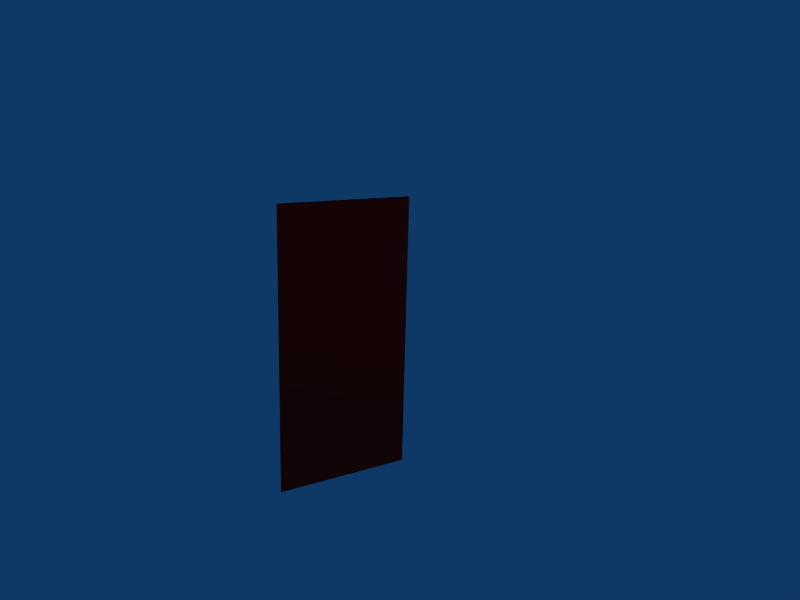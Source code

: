 # Source: carpet.blend  (saved by Blender 2.49.2; exported with 4.5.12 LTS)
import bpy
from mathutils import Matrix  # noqa: F401  (used for matrix-valued properties, if any)

bpy.ops.wm.read_factory_settings(use_empty=True)
scene = bpy.context.scene
scene.name = 'Scene'

# ---- collections
col_collection_1 = bpy.data.collections.new('Collection 1'); scene.collection.children.link(col_collection_1)

# ---- materials (node trees are filled in below, after node groups)
mat_carpet = bpy.data.materials.new('carpet')
mat_carpet.alpha_threshold = 0.0
mat_carpet.preview_render_type = 'FLAT'
mat_carpet.diffuse_color = (0.5216, 0.05098, 0.05098, 1.0)
mat_carpet.specular_color = (0.0, 0.0, 0.0)
mat_carpet.roughness = 0.5
mat_carpet.line_color = (0.0, 0.0, 0.0, 1.0)

# ---- material node trees

# ---- world
world_world = bpy.data.worlds.new('World'); scene.world = world_world
world_world.color = (0.05656, 0.2208, 0.4)
world_world.use_sun_shadow = False
world_world.sun_shadow_jitter_overblur = 0.0
world_world.cycles.sampling_method = 'MANUAL'
world_world.cycles.sample_map_resolution = 256

# ---- cameras
cam_camera = bpy.data.cameras.new('Camera')
cam_camera.passepartout_alpha = 0.2
cam_camera.clip_end = 100.0
cam_camera.lens = 35.0
cam_camera.ortho_scale = 7.314
cam_camera.show_passepartout = False
cam_camera.show_safe_areas = True
cam_camera.dof.focus_distance = 0.0
cam_camera.dof.aperture_fstop = 128.0

# ---- lights
light_lampside = bpy.data.lights.new('lampSide', 'POINT')
light_lampside.transmission_factor = 0.0
light_lampside.cutoff_distance = 30.0
light_lampside.energy = 100.0
light_lampside.shadow_buffer_clip_start = 1.001
light_lampside.shadow_soft_size = 1.0
light_lampside.shadow_maximum_resolution = 0.006
light_lampside.use_absolute_resolution = True
light_lampside.cycles.use_multiple_importance_sampling = False
light_lampfront = bpy.data.lights.new('lampFront', 'POINT')
light_lampfront.transmission_factor = 0.0
light_lampfront.cutoff_distance = 30.0
light_lampfront.energy = 100.0
light_lampfront.shadow_buffer_clip_start = 1.001
light_lampfront.shadow_soft_size = 1.0
light_lampfront.shadow_maximum_resolution = 0.006
light_lampfront.use_absolute_resolution = True
light_lampfront.cycles.use_multiple_importance_sampling = False
light_lampback = bpy.data.lights.new('lampBack', 'POINT')
light_lampback.transmission_factor = 0.0
light_lampback.cutoff_distance = 30.0
light_lampback.energy = 100.0
light_lampback.shadow_buffer_clip_start = 1.001
light_lampback.shadow_soft_size = 1.0
light_lampback.shadow_maximum_resolution = 0.006
light_lampback.use_absolute_resolution = True
light_lampback.cycles.use_multiple_importance_sampling = False

# ---- meshes
me_carpet = bpy.data.meshes.new('carpet')
me_carpet.from_pydata([(-1.0, -2.016, -0.0245), (-1.0, -1.764, -0.0245), (-0.5, -1.764, -0.0245), (-0.5, -2.016, -0.0245), (0.0, -1.764, -0.0245), (0.0, -2.016, -0.0245), (0.5, -1.764, -0.0245), (0.5, -2.016, -0.0245), (1.0, -1.764, -0.0245), (1.0, -2.016, -0.0245), (-1.0, -1.512, -0.0245), (-0.5, -1.512, -0.0245), (0.0, -1.512, -0.0245), (0.5, -1.512, -0.0245), (1.0, -1.512, -0.0245), (-1.0, -1.26, -0.0245), (-0.5, -1.26, -0.0245), (0.0, -1.26, -0.0245), (0.5, -1.26, -0.0245), (1.0, -1.26, -0.0245), (-1.0, -1.008, -0.0245), (-0.5, -1.008, -0.0245), (0.0, -1.008, -0.0245), (0.5, -1.008, -0.0245), (1.0, -1.008, -0.0245), (-1.0, -0.756, -0.0245), (-0.5, -0.756, -0.0245), (0.0, -0.756, -0.0245), (0.5, -0.756, -0.0245), (1.0, -0.756, -0.0245), (-1.0, -0.504, -0.0245), (-0.5, -0.504, -0.0245), (0.0, -0.504, -0.0245), (0.5, -0.504, -0.0245), (1.0, -0.504, -0.0245), (-1.0, -0.252, -0.0245), (-0.5, -0.252, -0.0245), (0.0, -0.252, -0.0245), (0.5, -0.252, -0.0245), (1.0, -0.252, -0.0245), (-1.0, 0.0, -0.0245), (-0.5, 0.0, -0.0245), (0.0, 0.0, -0.0245), (0.5, 0.0, -0.0245), (1.0, 0.0, -0.0245), (-1.0, 0.252, -0.0245), (-0.5, 0.252, -0.0245), (0.0, 0.252, -0.0245), (0.5, 0.252, -0.0245), (1.0, 0.252, -0.0245), (-1.0, 0.504, -0.0245), (-0.5, 0.504, -0.0245), (0.0, 0.504, -0.0245), (0.5, 0.504, -0.0245), (1.0, 0.504, -0.0245), (-1.0, 0.756, -0.0245), (-0.5, 0.756, -0.0245), (0.0, 0.756, -0.0245), (0.5, 0.756, -0.0245), (1.0, 0.756, -0.0245), (-1.0, 1.008, -0.0245), (-0.5, 1.008, -0.0245), (0.0, 1.008, -0.0245), (0.5, 1.008, -0.0245), (1.0, 1.008, -0.0245), (-1.0, 1.26, -0.0245), (-0.5, 1.26, -0.0245), (0.0, 1.26, -0.0245), (0.5, 1.26, -0.0245), (1.0, 1.26, -0.0245), (-1.0, 1.512, -0.0245), (-0.5, 1.512, -0.0245), (0.0, 1.512, -0.0245), (0.5, 1.512, -0.0245), (1.0, 1.512, -0.0245), (-1.0, 1.764, -0.0245), (-0.5, 1.764, -0.0245), (0.0, 1.764, -0.0245), (0.5, 1.764, -0.0245), (1.0, 1.764, -0.0245), (-1.0, 2.016, -0.0245), (-0.5, 2.016, -0.0245), (0.0, 2.016, -0.0245), (0.5, 2.016, -0.0245), (1.0, 2.016, -0.0245), (-1.0, -2.016, 0.0005), (-0.5, -2.016, 0.0005), (-0.5, -1.764, 0.0005), (-1.0, -1.764, 0.0005), (0.0, -2.016, 0.0005), (0.0, -1.764, 0.0005), (0.5, -2.016, 0.0005), (0.5, -1.764, 0.0005), (1.0, -2.016, 0.0005), (1.0, -1.764, 0.0005), (-0.5, -1.512, 0.0005), (-1.0, -1.512, 0.0005), (0.0, -1.512, 0.0005), (0.5, -1.512, 0.0005), (1.0, -1.512, 0.0005), (-0.5, -1.26, 0.0005), (-1.0, -1.26, 0.0005), (0.0, -1.26, 0.0005), (0.5, -1.26, 0.0005), (1.0, -1.26, 0.0005), (-0.5, -1.008, 0.0005), (-1.0, -1.008, 0.0005), (0.0, -1.008, 0.0005), (0.5, -1.008, 0.0005), (1.0, -1.008, 0.0005), (-0.5, -0.756, 0.0005), (-1.0, -0.756, 0.0005), (0.0, -0.756, 0.0005), (0.5, -0.756, 0.0005), (1.0, -0.756, 0.0005), (-0.5, -0.504, 0.0005), (-1.0, -0.504, 0.0005), (0.0, -0.504, 0.0005), (0.5, -0.504, 0.0005), (1.0, -0.504, 0.0005), (-0.5, -0.252, 0.0005), (-1.0, -0.252, 0.0005), (0.0, -0.252, 0.0005), (0.5, -0.252, 0.0005), (1.0, -0.252, 0.0005), (-0.5, 0.0, 0.0005), (-1.0, 0.0, 0.0005), (0.0, 0.0, 0.0005), (0.5, 0.0, 0.0005), (1.0, 0.0, 0.0005), (-0.5, 0.252, 0.0005), (-1.0, 0.252, 0.0005), (0.0, 0.252, 0.0005), (0.5, 0.252, 0.0005), (1.0, 0.252, 0.0005), (-0.5, 0.504, 0.0005), (-1.0, 0.504, 0.0005), (0.0, 0.504, 0.0005), (0.5, 0.504, 0.0005), (1.0, 0.504, 0.0005), (-0.5, 0.756, 0.0005), (-1.0, 0.756, 0.0005), (0.0, 0.756, 0.0005), (0.5, 0.756, 0.0005), (1.0, 0.756, 0.0005), (-0.5, 1.008, 0.0005), (-1.0, 1.008, 0.0005), (0.0, 1.008, 0.0005), (0.5, 1.008, 0.0005), (1.0, 1.008, 0.0005), (-0.5, 1.26, 0.0005), (-1.0, 1.26, 0.0005), (0.0, 1.26, 0.0005), (0.5, 1.26, 0.0005), (1.0, 1.26, 0.0005), (-0.5, 1.512, 0.0005), (-1.0, 1.512, 0.0005), (0.0, 1.512, 0.0005), (0.5, 1.512, 0.0005), (1.0, 1.512, 0.0005), (-0.5, 1.764, 0.0005), (-1.0, 1.764, 0.0005), (0.0, 1.764, 0.0005), (0.5, 1.764, 0.0005), (1.0, 1.764, 0.0005), (-0.5, 2.016, 0.0005), (-1.0, 2.016, 0.0005), (0.0, 2.016, 0.0005), (0.5, 2.016, 0.0005), (1.0, 2.016, 0.0005)], [], [(0, 1, 2, 3), (3, 2, 4, 5), (5, 4, 6, 7), (7, 6, 8, 9), (1, 10, 11, 2), (2, 11, 12, 4), (4, 12, 13, 6), (6, 13, 14, 8), (10, 15, 16, 11), (11, 16, 17, 12), (12, 17, 18, 13), (13, 18, 19, 14), (15, 20, 21, 16), (16, 21, 22, 17), (17, 22, 23, 18), (18, 23, 24, 19), (20, 25, 26, 21), (21, 26, 27, 22), (22, 27, 28, 23), (23, 28, 29, 24), (25, 30, 31, 26), (26, 31, 32, 27), (27, 32, 33, 28), (28, 33, 34, 29), (30, 35, 36, 31), (31, 36, 37, 32), (32, 37, 38, 33), (33, 38, 39, 34), (35, 40, 41, 36), (36, 41, 42, 37), (37, 42, 43, 38), (38, 43, 44, 39), (40, 45, 46, 41), (41, 46, 47, 42), (42, 47, 48, 43), (43, 48, 49, 44), (45, 50, 51, 46), (46, 51, 52, 47), (47, 52, 53, 48), (48, 53, 54, 49), (50, 55, 56, 51), (51, 56, 57, 52), (52, 57, 58, 53), (53, 58, 59, 54), (55, 60, 61, 56), (56, 61, 62, 57), (57, 62, 63, 58), (58, 63, 64, 59), (60, 65, 66, 61), (61, 66, 67, 62), (62, 67, 68, 63), (63, 68, 69, 64), (65, 70, 71, 66), (66, 71, 72, 67), (67, 72, 73, 68), (68, 73, 74, 69), (70, 75, 76, 71), (71, 76, 77, 72), (72, 77, 78, 73), (73, 78, 79, 74), (75, 80, 81, 76), (76, 81, 82, 77), (77, 82, 83, 78), (78, 83, 84, 79), (85, 86, 87, 88), (86, 89, 90, 87), (89, 91, 92, 90), (91, 93, 94, 92), (88, 87, 95, 96), (87, 90, 97, 95), (90, 92, 98, 97), (92, 94, 99, 98), (96, 95, 100, 101), (95, 97, 102, 100), (97, 98, 103, 102), (98, 99, 104, 103), (101, 100, 105, 106), (100, 102, 107, 105), (102, 103, 108, 107), (103, 104, 109, 108), (106, 105, 110, 111), (105, 107, 112, 110), (107, 108, 113, 112), (108, 109, 114, 113), (111, 110, 115, 116), (110, 112, 117, 115), (112, 113, 118, 117), (113, 114, 119, 118), (116, 115, 120, 121), (115, 117, 122, 120), (117, 118, 123, 122), (118, 119, 124, 123), (121, 120, 125, 126), (120, 122, 127, 125), (122, 123, 128, 127), (123, 124, 129, 128), (126, 125, 130, 131), (125, 127, 132, 130), (127, 128, 133, 132), (128, 129, 134, 133), (131, 130, 135, 136), (130, 132, 137, 135), (132, 133, 138, 137), (133, 134, 139, 138), (136, 135, 140, 141), (135, 137, 142, 140), (137, 138, 143, 142), (138, 139, 144, 143), (141, 140, 145, 146), (140, 142, 147, 145), (142, 143, 148, 147), (143, 144, 149, 148), (146, 145, 150, 151), (145, 147, 152, 150), (147, 148, 153, 152), (148, 149, 154, 153), (151, 150, 155, 156), (150, 152, 157, 155), (152, 153, 158, 157), (153, 154, 159, 158), (156, 155, 160, 161), (155, 157, 162, 160), (157, 158, 163, 162), (158, 159, 164, 163), (161, 160, 165, 166), (160, 162, 167, 165), (162, 163, 168, 167), (163, 164, 169, 168), (0, 3, 86, 85), (3, 5, 89, 86), (5, 7, 91, 89), (7, 9, 93, 91), (9, 8, 94, 93), (8, 14, 99, 94), (14, 19, 104, 99), (19, 24, 109, 104), (24, 29, 114, 109), (29, 34, 119, 114), (34, 39, 124, 119), (39, 44, 129, 124), (44, 49, 134, 129), (49, 54, 139, 134), (54, 59, 144, 139), (59, 64, 149, 144), (64, 69, 154, 149), (69, 74, 159, 154), (74, 79, 164, 159), (79, 84, 169, 164), (84, 83, 168, 169), (83, 82, 167, 168), (82, 81, 165, 167), (81, 80, 166, 165), (80, 75, 161, 166), (75, 70, 156, 161), (70, 65, 151, 156), (65, 60, 146, 151), (60, 55, 141, 146), (55, 50, 136, 141), (50, 45, 131, 136), (45, 40, 126, 131), (40, 35, 121, 126), (35, 30, 116, 121), (30, 25, 111, 116), (25, 20, 106, 111), (20, 15, 101, 106), (15, 10, 96, 101), (10, 1, 88, 96), (1, 0, 85, 88)])
_uv = me_carpet.uv_layers.new(name='UVTex')
_uv.uv.foreach_set('vector', [0.04931, 0.9526, 0.1052, 0.9526, 0.1052, 0.7293, 0.04931, 0.7293, 0.04931, 0.7293, 0.1052, 0.7293, 0.1052, 0.506, 0.04931, 0.506, 0.04931, 0.506, 0.1052, 0.506, 0.1052, 0.2826, 0.04931, 0.2826, 0.04931, 0.2826, 0.1052, 0.2826, 0.1052, 0.0593, 0.04931, 0.0593, 0.1052, 0.9526, 0.161, 0.9526, 0.161, 0.7293, 0.1052, 0.7293, 0.1052, 0.7293, 0.161, 0.7293, 0.161, 0.506, 0.1052, 0.506, 0.1052, 0.506, 0.161, 0.506, 0.161, 0.2826, 0.1052, 0.2826, 0.1052, 0.2826, 0.161, 0.2826, 0.161, 0.0593, 0.1052, 0.0593, 0.161, 0.9526, 0.2169, 0.9526, 0.2169, 0.7293, 0.161, 0.7293, 0.161, 0.7293, 0.2169, 0.7293, 0.2169, 0.506, 0.161, 0.506, 0.161, 0.506, 0.2169, 0.506, 0.2169, 0.2826, 0.161, 0.2826, 0.161, 0.2826, 0.2169, 0.2826, 0.2169, 0.0593, 0.161, 0.0593, 0.2169, 0.9526, 0.2727, 0.9526, 0.2727, 0.7293, 0.2169, 0.7293, 0.2169, 0.7293, 0.2727, 0.7293, 0.2727, 0.506, 0.2169, 0.506, 0.2169, 0.506, 0.2727, 0.506, 0.2727, 0.2826, 0.2169, 0.2826, 0.2169, 0.2826, 0.2727, 0.2826, 0.2727, 0.0593, 0.2169, 0.0593, 0.2727, 0.9526, 0.3285, 0.9526, 0.3285, 0.7293, 0.2727, 0.7293, 0.2727, 0.7293, 0.3285, 0.7293, 0.3285, 0.506, 0.2727, 0.506, 0.2727, 0.506, 0.3285, 0.506, 0.3285, 0.2826, 0.2727, 0.2826, 0.2727, 0.2826, 0.3285, 0.2826, 0.3285, 0.0593, 0.2727, 0.0593, 0.3285, 0.9526, 0.3844, 0.9526, 0.3844, 0.7293, 0.3285, 0.7293, 0.3285, 0.7293, 0.3844, 0.7293, 0.3844, 0.506, 0.3285, 0.506, 0.3285, 0.506, 0.3844, 0.506, 0.3844, 0.2826, 0.3285, 0.2826, 0.3285, 0.2826, 0.3844, 0.2826, 0.3844, 0.0593, 0.3285, 0.0593, 0.3844, 0.9526, 0.4402, 0.9526, 0.4402, 0.7293, 0.3844, 0.7293, 0.3844, 0.7293, 0.4402, 0.7293, 0.4402, 0.506, 0.3844, 0.506, 0.3844, 0.506, 0.4402, 0.506, 0.4402, 0.2826, 0.3844, 0.2826, 0.3844, 0.2826, 0.4402, 0.2826, 0.4402, 0.0593, 0.3844, 0.0593, 0.4402, 0.9526, 0.4961, 0.9526, 0.4961, 0.7293, 0.4402, 0.7293, 0.4402, 0.7293, 0.4961, 0.7293, 0.4961, 0.506, 0.4402, 0.506, 0.4402, 0.506, 0.4961, 0.506, 0.4961, 0.2826, 0.4402, 0.2826, 0.4402, 0.2826, 0.4961, 0.2826, 0.4961, 0.0593, 0.4402, 0.0593, 0.4961, 0.9526, 0.5519, 0.9526, 0.5519, 0.7293, 0.4961, 0.7293, 0.4961, 0.7293, 0.5519, 0.7293, 0.5519, 0.506, 0.4961, 0.506, 0.4961, 0.506, 0.5519, 0.506, 0.5519, 0.2826, 0.4961, 0.2826, 0.4961, 0.2826, 0.5519, 0.2826, 0.5519, 0.0593, 0.4961, 0.0593, 0.5519, 0.9526, 0.6078, 0.9526, 0.6078, 0.7293, 0.5519, 0.7293, 0.5519, 0.7293, 0.6078, 0.7293, 0.6078, 0.506, 0.5519, 0.506, 0.5519, 0.506, 0.6078, 0.506, 0.6078, 0.2826, 0.5519, 0.2826, 0.5519, 0.2826, 0.6078, 0.2826, 0.6078, 0.0593, 0.5519, 0.0593, 0.6078, 0.9526, 0.6636, 0.9526, 0.6636, 0.7293, 0.6078, 0.7293, 0.6078, 0.7293, 0.6636, 0.7293, 0.6636, 0.506, 0.6078, 0.506, 0.6078, 0.506, 0.6636, 0.506, 0.6636, 0.2826, 0.6078, 0.2826, 0.6078, 0.2826, 0.6636, 0.2826, 0.6636, 0.0593, 0.6078, 0.0593, 0.6636, 0.9526, 0.7195, 0.9526, 0.7195, 0.7293, 0.6636, 0.7293, 0.6636, 0.7293, 0.7195, 0.7293, 0.7195, 0.506, 0.6636, 0.506, 0.6636, 0.506, 0.7195, 0.506, 0.7195, 0.2826, 0.6636, 0.2826, 0.6636, 0.2826, 0.7195, 0.2826, 0.7195, 0.0593, 0.6636, 0.0593, 0.7195, 0.9526, 0.7753, 0.9526, 0.7753, 0.7293, 0.7195, 0.7293, 0.7195, 0.7293, 0.7753, 0.7293, 0.7753, 0.506, 0.7195, 0.506, 0.7195, 0.506, 0.7753, 0.506, 0.7753, 0.2826, 0.7195, 0.2826, 0.7195, 0.2826, 0.7753, 0.2826, 0.7753, 0.0593, 0.7195, 0.0593, 0.7753, 0.9526, 0.8312, 0.9526, 0.8312, 0.7293, 0.7753, 0.7293, 0.7753, 0.7293, 0.8312, 0.7293, 0.8312, 0.506, 0.7753, 0.506, 0.7753, 0.506, 0.8312, 0.506, 0.8312, 0.2826, 0.7753, 0.2826, 0.7753, 0.2826, 0.8312, 0.2826, 0.8312, 0.0593, 0.7753, 0.0593, 0.8312, 0.9526, 0.887, 0.9526, 0.887, 0.7293, 0.8312, 0.7293, 0.8312, 0.7293, 0.887, 0.7293, 0.887, 0.506, 0.8312, 0.506, 0.8312, 0.506, 0.887, 0.506, 0.887, 0.2826, 0.8312, 0.2826, 0.8312, 0.2826, 0.887, 0.2826, 0.887, 0.0593, 0.8312, 0.0593, 0.887, 0.9526, 0.9429, 0.9526, 0.9429, 0.7293, 0.887, 0.7293, 0.887, 0.7293, 0.9429, 0.7293, 0.9429, 0.506, 0.887, 0.506, 0.887, 0.506, 0.9429, 0.506, 0.9429, 0.2826, 0.887, 0.2826, 0.887, 0.2826, 0.9429, 0.2826, 0.9429, 0.0593, 0.887, 0.0593, 0.04931, 0.9526, 0.04931, 0.7293, 0.1052, 0.7293, 0.1052, 0.9526, 0.04931, 0.7293, 0.04931, 0.506, 0.1052, 0.506, 0.1052, 0.7293, 0.04931, 0.506, 0.04931, 0.2826, 0.1052, 0.2826, 0.1052, 0.506, 0.04931, 0.2826, 0.04931, 0.0593, 0.1052, 0.0593, 0.1052, 0.2826, 0.1052, 0.9526, 0.1052, 0.7293, 0.161, 0.7293, 0.161, 0.9526, 0.1052, 0.7293, 0.1052, 0.506, 0.161, 0.506, 0.161, 0.7293, 0.1052, 0.506, 0.1052, 0.2826, 0.161, 0.2826, 0.161, 0.506, 0.1052, 0.2826, 0.1052, 0.0593, 0.161, 0.0593, 0.161, 0.2826, 0.161, 0.9526, 0.161, 0.7293, 0.2169, 0.7293, 0.2169, 0.9526, 0.161, 0.7293, 0.161, 0.506, 0.2169, 0.506, 0.2169, 0.7293, 0.161, 0.506, 0.161, 0.2826, 0.2169, 0.2826, 0.2169, 0.506, 0.161, 0.2826, 0.161, 0.0593, 0.2169, 0.0593, 0.2169, 0.2826, 0.2169, 0.9526, 0.2169, 0.7293, 0.2727, 0.7293, 0.2727, 0.9526, 0.2169, 0.7293, 0.2169, 0.506, 0.2727, 0.506, 0.2727, 0.7293, 0.2169, 0.506, 0.2169, 0.2826, 0.2727, 0.2826, 0.2727, 0.506, 0.2169, 0.2826, 0.2169, 0.0593, 0.2727, 0.0593, 0.2727, 0.2826, 0.2727, 0.9526, 0.2727, 0.7293, 0.3285, 0.7293, 0.3285, 0.9526, 0.2727, 0.7293, 0.2727, 0.506, 0.3285, 0.506, 0.3285, 0.7293, 0.2727, 0.506, 0.2727, 0.2826, 0.3285, 0.2826, 0.3285, 0.506, 0.2727, 0.2826, 0.2727, 0.0593, 0.3285, 0.0593, 0.3285, 0.2826, 0.3285, 0.9526, 0.3285, 0.7293, 0.3844, 0.7293, 0.3844, 0.9526, 0.3285, 0.7293, 0.3285, 0.506, 0.3844, 0.506, 0.3844, 0.7293, 0.3285, 0.506, 0.3285, 0.2826, 0.3844, 0.2826, 0.3844, 0.506, 0.3285, 0.2826, 0.3285, 0.0593, 0.3844, 0.0593, 0.3844, 0.2826, 0.3844, 0.9526, 0.3844, 0.7293, 0.4402, 0.7293, 0.4402, 0.9526, 0.3844, 0.7293, 0.3844, 0.506, 0.4402, 0.506, 0.4402, 0.7293, 0.3844, 0.506, 0.3844, 0.2826, 0.4402, 0.2826, 0.4402, 0.506, 0.3844, 0.2826, 0.3844, 0.0593, 0.4402, 0.0593, 0.4402, 0.2826, 0.4402, 0.9526, 0.4402, 0.7293, 0.4961, 0.7293, 0.4961, 0.9526, 0.4402, 0.7293, 0.4402, 0.506, 0.4961, 0.506, 0.4961, 0.7293, 0.4402, 0.506, 0.4402, 0.2826, 0.4961, 0.2826, 0.4961, 0.506, 0.4402, 0.2826, 0.4402, 0.0593, 0.4961, 0.0593, 0.4961, 0.2826, 0.4961, 0.9526, 0.4961, 0.7293, 0.5519, 0.7293, 0.5519, 0.9526, 0.4961, 0.7293, 0.4961, 0.506, 0.5519, 0.506, 0.5519, 0.7293, 0.4961, 0.506, 0.4961, 0.2826, 0.5519, 0.2826, 0.5519, 0.506, 0.4961, 0.2826, 0.4961, 0.0593, 0.5519, 0.0593, 0.5519, 0.2826, 0.5519, 0.9526, 0.5519, 0.7293, 0.6078, 0.7293, 0.6078, 0.9526, 0.5519, 0.7293, 0.5519, 0.506, 0.6078, 0.506, 0.6078, 0.7293, 0.5519, 0.506, 0.5519, 0.2826, 0.6078, 0.2826, 0.6078, 0.506, 0.5519, 0.2826, 0.5519, 0.0593, 0.6078, 0.0593, 0.6078, 0.2826, 0.6078, 0.9526, 0.6078, 0.7293, 0.6636, 0.7293, 0.6636, 0.9526, 0.6078, 0.7293, 0.6078, 0.506, 0.6636, 0.506, 0.6636, 0.7293, 0.6078, 0.506, 0.6078, 0.2826, 0.6636, 0.2826, 0.6636, 0.506, 0.6078, 0.2826, 0.6078, 0.0593, 0.6636, 0.0593, 0.6636, 0.2826, 0.6636, 0.9526, 0.6636, 0.7293, 0.7195, 0.7293, 0.7195, 0.9526, 0.6636, 0.7293, 0.6636, 0.506, 0.7195, 0.506, 0.7195, 0.7293, 0.6636, 0.506, 0.6636, 0.2826, 0.7195, 0.2826, 0.7195, 0.506, 0.6636, 0.2826, 0.6636, 0.0593, 0.7195, 0.0593, 0.7195, 0.2826, 0.7195, 0.9526, 0.7195, 0.7293, 0.7753, 0.7293, 0.7753, 0.9526, 0.7195, 0.7293, 0.7195, 0.506, 0.7753, 0.506, 0.7753, 0.7293, 0.7195, 0.506, 0.7195, 0.2826, 0.7753, 0.2826, 0.7753, 0.506, 0.7195, 0.2826, 0.7195, 0.0593, 0.7753, 0.0593, 0.7753, 0.2826, 0.7753, 0.9526, 0.7753, 0.7293, 0.8312, 0.7293, 0.8312, 0.9526, 0.7753, 0.7293, 0.7753, 0.506, 0.8312, 0.506, 0.8312, 0.7293, 0.7753, 0.506, 0.7753, 0.2826, 0.8312, 0.2826, 0.8312, 0.506, 0.7753, 0.2826, 0.7753, 0.0593, 0.8312, 0.0593, 0.8312, 0.2826, 0.8312, 0.9526, 0.8312, 0.7293, 0.887, 0.7293, 0.887, 0.9526, 0.8312, 0.7293, 0.8312, 0.506, 0.887, 0.506, 0.887, 0.7293, 0.8312, 0.506, 0.8312, 0.2826, 0.887, 0.2826, 0.887, 0.506, 0.8312, 0.2826, 0.8312, 0.0593, 0.887, 0.0593, 0.887, 0.2826, 0.887, 0.9526, 0.887, 0.7293, 0.9429, 0.7293, 0.9429, 0.9526, 0.887, 0.7293, 0.887, 0.506, 0.9429, 0.506, 0.9429, 0.7293, 0.887, 0.506, 0.887, 0.2826, 0.9429, 0.2826, 0.9429, 0.506, 0.887, 0.2826, 0.887, 0.0593, 0.9429, 0.0593, 0.9429, 0.2826, 0.04931, 0.9526, 0.04931, 0.7293, 0.04931, 0.7293, 0.04931, 0.9526, 0.04931, 0.7293, 0.04931, 0.506, 0.04931, 0.506, 0.04931, 0.7293, 0.04931, 0.506, 0.04931, 0.2826, 0.04931, 0.2826, 0.04931, 0.506, 0.04931, 0.2826, 0.04931, 0.0593, 0.04931, 0.0593, 0.04931, 0.2826, 0.04931, 0.0593, 0.1052, 0.0593, 0.1052, 0.0593, 0.04931, 0.0593, 0.1052, 0.0593, 0.161, 0.0593, 0.161, 0.0593, 0.1052, 0.0593, 0.161, 0.0593, 0.2169, 0.0593, 0.2169, 0.0593, 0.161, 0.0593, 0.2169, 0.0593, 0.2727, 0.0593, 0.2727, 0.0593, 0.2169, 0.0593, 0.2727, 0.0593, 0.3285, 0.0593, 0.3285, 0.0593, 0.2727, 0.0593, 0.3285, 0.0593, 0.3844, 0.0593, 0.3844, 0.0593, 0.3285, 0.0593, 0.3844, 0.0593, 0.4402, 0.0593, 0.4402, 0.0593, 0.3844, 0.0593, 0.4402, 0.0593, 0.4961, 0.0593, 0.4961, 0.0593, 0.4402, 0.0593, 0.4961, 0.0593, 0.5519, 0.0593, 0.5519, 0.0593, 0.4961, 0.0593, 0.5519, 0.0593, 0.6078, 0.0593, 0.6078, 0.0593, 0.5519, 0.0593, 0.6078, 0.0593, 0.6636, 0.0593, 0.6636, 0.0593, 0.6078, 0.0593, 0.6636, 0.0593, 0.7195, 0.0593, 0.7195, 0.0593, 0.6636, 0.0593, 0.7195, 0.0593, 0.7753, 0.0593, 0.7753, 0.0593, 0.7195, 0.0593, 0.7753, 0.0593, 0.8312, 0.0593, 0.8312, 0.0593, 0.7753, 0.0593, 0.8312, 0.0593, 0.887, 0.0593, 0.887, 0.0593, 0.8312, 0.0593, 0.887, 0.0593, 0.9429, 0.0593, 0.9429, 0.0593, 0.887, 0.0593, 0.9429, 0.0593, 0.9429, 0.2826, 0.9429, 0.2826, 0.9429, 0.0593, 0.9429, 0.2826, 0.9429, 0.506, 0.9429, 0.506, 0.9429, 0.2826, 0.9429, 0.506, 0.9429, 0.7293, 0.9429, 0.7293, 0.9429, 0.506, 0.9429, 0.7293, 0.9429, 0.9526, 0.9429, 0.9526, 0.9429, 0.7293, 0.9429, 0.9526, 0.887, 0.9526, 0.887, 0.9526, 0.9429, 0.9526, 0.887, 0.9526, 0.8312, 0.9526, 0.8312, 0.9526, 0.887, 0.9526, 0.8312, 0.9526, 0.7753, 0.9526, 0.7753, 0.9526, 0.8312, 0.9526, 0.7753, 0.9526, 0.7195, 0.9526, 0.7195, 0.9526, 0.7753, 0.9526, 0.7195, 0.9526, 0.6636, 0.9526, 0.6636, 0.9526, 0.7195, 0.9526, 0.6636, 0.9526, 0.6078, 0.9526, 0.6078, 0.9526, 0.6636, 0.9526, 0.6078, 0.9526, 0.5519, 0.9526, 0.5519, 0.9526, 0.6078, 0.9526, 0.5519, 0.9526, 0.4961, 0.9526, 0.4961, 0.9526, 0.5519, 0.9526, 0.4961, 0.9526, 0.4402, 0.9526, 0.4402, 0.9526, 0.4961, 0.9526, 0.4402, 0.9526, 0.3844, 0.9526, 0.3844, 0.9526, 0.4402, 0.9526, 0.3844, 0.9526, 0.3285, 0.9526, 0.3285, 0.9526, 0.3844, 0.9526, 0.3285, 0.9526, 0.2727, 0.9526, 0.2727, 0.9526, 0.3285, 0.9526, 0.2727, 0.9526, 0.2169, 0.9526, 0.2169, 0.9526, 0.2727, 0.9526, 0.2169, 0.9526, 0.161, 0.9526, 0.161, 0.9526, 0.2169, 0.9526, 0.161, 0.9526, 0.1052, 0.9526, 0.1052, 0.9526, 0.161, 0.9526, 0.1052, 0.9526, 0.04931, 0.9526, 0.04931, 0.9526, 0.1052, 0.9526])
me_carpet.materials.append(mat_carpet)
me_carpet.use_remesh_preserve_volume = False
me_carpet.use_remesh_preserve_attributes = False
me_carpet.use_mirror_vertex_groups = False
me_carpet.update()
arm_armature = bpy.data.armatures.new('Armature')  # bones are not reproduced

# ---- objects
ob_armature = bpy.data.objects.new('Armature', arm_armature)
ob_carpet = bpy.data.objects.new('carpet', me_carpet)
ob_lampside = bpy.data.objects.new('lampSide', light_lampside)
ob_lampfront = bpy.data.objects.new('lampFront', light_lampfront)
ob_lampback = bpy.data.objects.new('lampBack', light_lampback)
ob_camera = bpy.data.objects.new('Camera', cam_camera)

# ---- transforms, parenting, visibility, modifiers, constraints
ob_armature.location = (0.0, 0.0, 2.0)
ob_armature.lock_rotations_4d = False
ob_armature.empty_display_type = 'ARROWS'
ob_armature.lineart.crease_threshold = 0.0
ob_carpet.parent = ob_armature
ob_carpet.matrix_parent_inverse = Matrix(((1.0, -2.384e-07, 0.0, 0.0), (1.8e-14, 7.55e-08, -1.0, -1.14e-14), (2.384e-07, 1.0, 7.55e-08, -1.51e-07), (0.0, 0.0, 0.0, 1.0)))
ob_carpet.location = (0.0, 0.0, 0.0)
ob_carpet.lock_rotations_4d = False
ob_carpet.empty_display_type = 'ARROWS'
ob_carpet.lineart.crease_threshold = 0.0
_vg = ob_carpet.vertex_groups.new(name='rug')
ob_lampside.location = (-4.846, -0.8052, 3.846)
ob_lampside.rotation_euler = (0.6503, 0.05522, 1.866)
ob_lampside.lock_rotations_4d = False
ob_lampside.empty_display_type = 'ARROWS'
ob_lampside.color = (0.0, 0.0, 0.0, 0.0)
ob_lampside.lineart.crease_threshold = 0.0
ob_lampfront.location = (1.577, -5.076, 2.943)
ob_lampfront.rotation_euler = (0.6503, 0.05522, 1.866)
ob_lampfront.lock_rotations_4d = False
ob_lampfront.empty_display_type = 'ARROWS'
ob_lampfront.color = (0.0, 0.0, 0.0, 0.0)
ob_lampfront.lineart.crease_threshold = 0.0
ob_lampback.location = (0.4809, 3.967, 5.499)
ob_lampback.rotation_euler = (0.6503, 0.05522, 1.866)
ob_lampback.lock_rotations_4d = False
ob_lampback.empty_display_type = 'ARROWS'
ob_lampback.color = (0.0, 0.0, 0.0, 0.0)
ob_lampback.lineart.crease_threshold = 0.0
ob_camera.location = (-5.047, -9.091, 5.368)
ob_camera.rotation_euler = (1.315, -0.02443, -0.5722)
ob_camera.lock_rotations_4d = False
ob_camera.empty_display_type = 'ARROWS'
ob_camera.color = (0.0, 0.0, 0.0, 0.0)
ob_camera.display_type = 'WIRE'
ob_camera.lineart.crease_threshold = 0.0

# ---- collection membership
col_collection_1.objects.link(ob_armature)
col_collection_1.objects.link(ob_carpet)
col_collection_1.objects.link(ob_lampside)
col_collection_1.objects.link(ob_lampfront)
col_collection_1.objects.link(ob_lampback)
col_collection_1.objects.link(ob_camera)

# ---- scene / render settings (as saved in the file)
scene.camera = ob_camera
scene.frame_start = 1; scene.frame_end = 250; scene.frame_set(1)
scene.render.engine = 'BLENDER_EEVEE_NEXT'
scene.render.image_settings.file_format = 'JPEG'
scene.render.image_settings.color_mode = 'RGB'
scene.render.image_settings.compression = 90
scene.render.resolution_x = 800
scene.render.resolution_y = 600
scene.render.pixel_aspect_x = 100.0
scene.render.pixel_aspect_y = 100.0
scene.render.fps = 25
scene.render.dither_intensity = 0.0
scene.render.use_compositing = False
scene.render.use_sequencer = False
scene.render.bake_margin = 2
scene.render.bake_bias = 0.0
scene.render.use_stamp_time = False
scene.render.use_stamp_date = False
scene.render.use_stamp_frame = False
scene.render.use_stamp_camera = False
scene.render.use_stamp_scene = False
scene.render.use_stamp_filename = False
scene.render.use_stamp_render_time = False
scene.render.stamp_font_size = 0
scene.cycles.use_denoising = False
scene.cycles.samples = 10
scene.cycles.sampling_pattern = 'TABULATED_SOBOL'
scene.cycles.light_sampling_threshold = 0.0
scene.cycles.use_adaptive_sampling = False
scene.cycles.use_light_tree = False
scene.cycles.blur_glossy = 0.0
scene.cycles.volume_bounces = 1
scene.cycles.pixel_filter_type = 'GAUSSIAN'
scene.cycles.sample_clamp_indirect = 0.0
scene.view_settings.view_transform = 'Raw'
bpy.context.view_layer.update()
